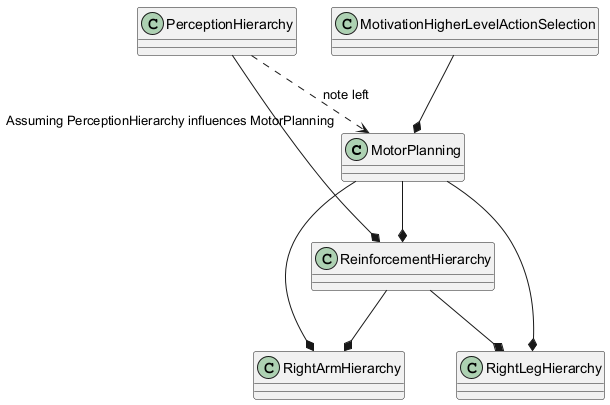

The diagram above was rendered by PlantUML. Its source (embedded in the PNG):
@startuml
class MotorPlanning
class RightArmHierarchy
class RightLegHierarchy
class ReinforcementHierarchy
class PerceptionHierarchy
class MotivationHigherLevelActionSelection

MotorPlanning --* RightArmHierarchy
MotorPlanning --* RightLegHierarchy
MotorPlanning --* ReinforcementHierarchy
PerceptionHierarchy --* ReinforcementHierarchy
ReinforcementHierarchy --* RightArmHierarchy
ReinforcementHierarchy --* RightLegHierarchy
MotivationHigherLevelActionSelection --* MotorPlanning
PerceptionHierarchy ..> MotorPlanning : note left "Assuming PerceptionHierarchy influences MotorPlanning"
@enduml